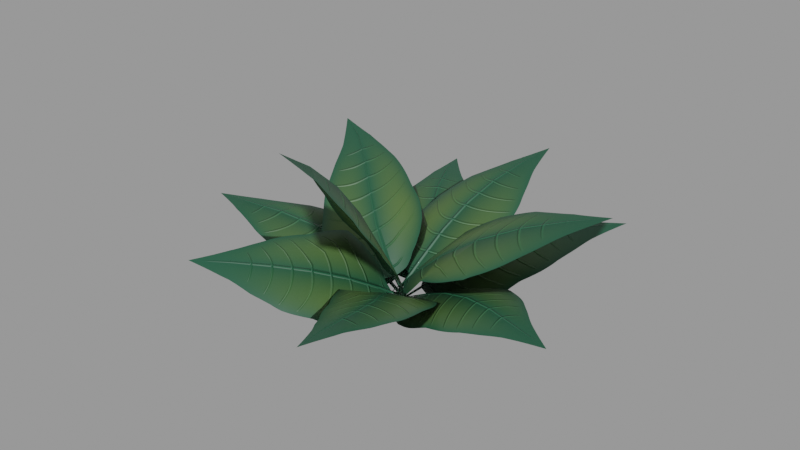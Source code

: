 # Source: plant_77fad30e-3d04-429f-8332-249c8c6fc2e5.blend  (saved by Blender 3.5.10; exported with 4.5.12 LTS)
import bpy
from mathutils import Matrix  # noqa: F401  (used for matrix-valued properties, if any)

bpy.ops.wm.read_factory_settings(use_empty=True)
scene = bpy.context.scene
scene.name = 'upload'

# ---- collections
col_plant = bpy.data.collections.new('Plant'); scene.collection.children.link(col_plant)

# ---- materials (node trees are filled in below, after node groups)
mat_leaf_004 = bpy.data.materials.new('leaf.004')
mat_leaf_004.use_transparent_shadow = False

# ---- material node trees
mat_leaf_004.use_nodes = True; mat_leaf_004.node_tree.nodes.clear()
_N = mat_leaf_004.node_tree.nodes; _L = mat_leaf_004.node_tree.links
n0 = _N.new('NodeFrame'); n0.name = 'Frame.002'; n0.location = (-58, -143)
n0.label = 'stem shape'
n0.width = 641
n1 = _N.new('NodeFrame'); n1.name = 'Frame.001'; n1.location = (-137, 569)
n1.label = 'leaf shape'
n1.width = 680
n2 = _N.new('NodeFrame'); n2.name = 'Frame'; n2.location = (-38, 149)
n2.label = 'mirror'
n2.width = 391
n3 = _N.new('NodeFrame'); n3.name = 'Frame.003'; n3.location = (-1486, -538)
n3.label = 'veins'
n3.width = 3206
n4 = _N.new('ShaderNodeMapRange'); n4.name = 'Map Range.002'; n4.location = (471, -42)
n4.inputs[2].default_value = 0.5
n5 = _N.new('ShaderNodeMapRange'); n5.name = 'Map Range.001'; n5.location = (425, 100)
n5.interpolation_type = 'SMOOTHSTEP'
n5.inputs[2].default_value = 0.04
n5.inputs[3].default_value = 1.0
n5.inputs[4].default_value = 0.0
n6 = _N.new('ShaderNodeOutputMaterial'); n6.name = 'Material Output'; n6.location = (3290, 268)
n7 = _N.new('ShaderNodeSeparateXYZ'); n7.name = 'Separate XYZ'; n7.location = (-315, -152)
n8 = _N.new('ShaderNodeFloatCurve'); n8.name = 'Float Curve.001'; n8.location = (30, -30)
n8.label = 'centre vein shape'
n8.width = 360
_c = n8.mapping.curves[0]
while len(_c.points) > 2: _c.points.remove(_c.points[-1])
_c.points[0].location = (0.0, 0.34375); _c.points[0].handle_type = 'AUTO'
_c.points[1].location = (0.17353, 0.24375); _c.points[1].handle_type = 'AUTO'
_p = _c.points.new(0.35, 0.29375); _p.handle_type = 'AUTO'
_p = _c.points.new(1.0, 0.51875); _p.handle_type = 'AUTO'
n8.mapping.update()
n9 = _N.new('ShaderNodeMath'); n9.name = 'Math.006'; n9.location = (1216, 16)
n9.operation = 'GREATER_THAN'
n9.inputs[1].default_value = 0.0
n10 = _N.new('ShaderNodeValToRGB'); n10.name = 'ColorRamp.001'; n10.location = (1120, 458)
while len(n10.color_ramp.elements) > 1: n10.color_ramp.elements.remove(n10.color_ramp.elements[-1])
n10.color_ramp.elements[0].position = 0.0; n10.color_ramp.elements[0].color = (0.0, 0.0, 0.0, 1.0)
_e = n10.color_ramp.elements.new(0.3864); _e.color = (1.0, 1.0, 1.0, 1.0)
n11 = _N.new('ShaderNodeMath'); n11.name = 'Math.005'; n11.location = (685, 90)
n11.operation = 'SUBTRACT'
n12 = _N.new('ShaderNodeTexCoord'); n12.name = 'Texture Coordinate'; n12.location = (-693, 9)
n13 = _N.new('ShaderNodeMapRange'); n13.name = 'Map Range'; n13.location = (30, -83)
n13.inputs[3].default_value = -1.0
n14 = _N.new('ShaderNodeMath'); n14.name = 'Math.001'; n14.location = (221, -30)
n14.operation = 'ABSOLUTE'
n15 = _N.new('ShaderNodeMath'); n15.name = 'Math.002'; n15.location = (668, -260)
n15.operation = 'SUBTRACT'
n16 = _N.new('ShaderNodeMath'); n16.name = 'Math'; n16.location = (510, -199)
n16.operation = 'GREATER_THAN'
n17 = _N.new('ShaderNodeValToRGB'); n17.name = 'ColorRamp'; n17.location = (1386, 519)
n17.width = 244
while len(n17.color_ramp.elements) > 1: n17.color_ramp.elements.remove(n17.color_ramp.elements[-1])
n17.color_ramp.elements[0].position = 0.0; n17.color_ramp.elements[0].color = (0.009543, 0.07204, 0.0382, 1.0)
_e = n17.color_ramp.elements.new(0.2054); _e.color = (0.06399, 0.1233, 0.03274, 1.0)
n18 = _N.new('ShaderNodeMix'); n18.name = 'Mix.001'; n18.location = (2138, 268)
n18.data_type = 'RGBA'
n18.blend_type = 'ADD'
n19 = _N.new('ShaderNodeMapRange'); n19.name = 'Map Range.003'; n19.location = (2244, -157)
n19.width = 134
n19.interpolation_type = 'SMOOTHSTEP'
n19.inputs[3].default_value = -1.0
n20 = _N.new('ShaderNodeMath'); n20.name = 'Math.008'; n20.location = (2075, -215)
n20.operation = 'FRACT'
n21 = _N.new('ShaderNodeTexGradient'); n21.name = 'Gradient Texture'; n21.location = (1704, -289)
n21.gradient_type = 'SPHERICAL'
n22 = _N.new('ShaderNodeMapping'); n22.name = 'Mapping'; n22.location = (1264, -349)
n22.inputs[1].default_value = (-0.86, -0.5, 0.0)
n22.inputs[3].default_value = (0.26, 1.0, 1.0)
n23 = _N.new('ShaderNodeTexCoord'); n23.name = 'Texture Coordinate.001'; n23.location = (30, -354)
n24 = _N.new('ShaderNodeTexCoord'); n24.name = 'Texture Coordinate.002'; n24.location = (2282, -514)
n25 = _N.new('ShaderNodeSeparateXYZ'); n25.name = 'Separate XYZ.002'; n25.location = (2496, -559)
n26 = _N.new('ShaderNodeMath'); n26.name = 'Math.010'; n26.location = (2440, -238)
n26.operation = 'ABSOLUTE'
n27 = _N.new('ShaderNodeMath'); n27.name = 'Math.011'; n27.location = (392, -526)
n27.operation = 'GREATER_THAN'
n28 = _N.new('ShaderNodeSeparateXYZ'); n28.name = 'Separate XYZ.001'; n28.location = (215, -511)
n29 = _N.new('ShaderNodeMath'); n29.name = 'Math.009'; n29.location = (1894, -211)
n29.label = 'no of small veins'
n29.operation = 'MULTIPLY'
n29.inputs[1].default_value = 44.03
n30 = _N.new('ShaderNodeVectorRotate'); n30.name = 'Vector Rotate'; n30.location = (1044, -379)
n30.label = 'angle pf small veins'
n30.inputs[3].default_value = 0.05934
n31 = _N.new('ShaderNodeMix'); n31.name = 'Mix'; n31.location = (612, -541)
n31.label = 'separation'
n31.inputs[2].default_value = 1.0
n31.inputs[3].default_value = 1.0
n32 = _N.new('ShaderNodeMath'); n32.name = 'Math.012'; n32.location = (2444, -30)
n32.label = 'small vein visibilitty'
n32.operation = 'MULTIPLY'
n32.inputs[1].default_value = 1.0
n33 = _N.new('ShaderNodeMapRange'); n33.name = 'Map Range.004'; n33.location = (2681, -170)
n33.interpolation_type = 'SMOOTHSTEP'
n33.inputs[1].default_value = 0.97
n34 = _N.new('ShaderNodeMath'); n34.name = 'Math.013'; n34.location = (1622, 191)
n34.operation = 'MAXIMUM'
n35 = _N.new('ShaderNodeMath'); n35.name = 'Math.003'; n35.location = (803, 330)
n35.operation = 'MULTIPLY'
n36 = _N.new('ShaderNodeMath'); n36.name = 'Math.004'; n36.location = (1008, 185)
n36.operation = 'MAXIMUM'
n37 = _N.new('ShaderNodeMath'); n37.name = 'Math.015'; n37.location = (1690, -164)
n37.operation = 'MAXIMUM'
n38 = _N.new('ShaderNodeBump'); n38.name = 'Bump'; n38.location = (1968, -95)
n38.inputs[0].default_value = 0.4083
n38.inputs[1].default_value = 0.1
n38.inputs[2].default_value = 1.0
n39 = _N.new('ShaderNodeMapRange'); n39.name = 'Map Range.005'; n39.location = (595, 579)
n40 = _N.new('ShaderNodeMath'); n40.name = 'Math.014'; n40.location = (3036, -165)
n40.operation = 'SUBTRACT'
n41 = _N.new('ShaderNodeBsdfPrincipled'); n41.name = 'Principled BSDF'; n41.location = (2480, 239)
n41.subsurface_method = 'RANDOM_WALK_SKIN'
n41.inputs[3].default_value = 1.45
n41.inputs[27].default_value = (0.0, 0.0, 0.0, 1.0)
n41.inputs[28].default_value = 1.0
n42 = _N.new('ShaderNodeRGBCurve'); n42.name = 'RGB Curves'; n42.location = (2713, -502)
n42.label = 'smalll vein shape'
_c = n42.mapping.curves[3]
while len(_c.points) > 2: _c.points.remove(_c.points[-1])
_c.points[0].location = (0.0, 0.15); _c.points[0].handle_type = 'AUTO'
_c.points[1].location = (0.32727, 0.06875); _c.points[1].handle_type = 'AUTO'
_p = _c.points.new(0.69545, 0.05625); _p.handle_type = 'AUTO'
_p = _c.points.new(1.0, 0.2875); _p.handle_type = 'AUTO'
n42.mapping.update()
n43 = _N.new('ShaderNodeFloatCurve'); n43.name = 'Float Curve'; n43.location = (30, -30)
n43.label = 'leaf shape'
n43.width = 360
_c = n43.mapping.curves[0]
while len(_c.points) > 2: _c.points.remove(_c.points[-1])
_c.points[0].location = (0.1, 0.0); _c.points[0].handle_type = 'AUTO'
_c.points[1].location = (0.15882, 0.25); _c.points[1].handle_type = 'AUTO'
_p = _c.points.new(0.25588, 0.41875); _p.handle_type = 'AUTO'
_p = _c.points.new(0.37353, 0.48125); _p.handle_type = 'AUTO'
_p = _c.points.new(0.49706, 0.43125); _p.handle_type = 'AUTO'
_p = _c.points.new(0.60882, 0.375); _p.handle_type = 'AUTO'
_p = _c.points.new(0.71765, 0.26875); _p.handle_type = 'AUTO'
_p = _c.points.new(0.83235, 0.14375); _p.handle_type = 'AUTO'
_p = _c.points.new(1.0, 0.0); _p.handle_type = 'AUTO'
n43.mapping.update()
n44 = _N.new('ShaderNodeValToRGB'); n44.name = 'ColorRamp.002'; n44.location = (1842, 269)
while len(n44.color_ramp.elements) > 1: n44.color_ramp.elements.remove(n44.color_ramp.elements[-1])
n44.color_ramp.elements[0].position = 0.0; n44.color_ramp.elements[0].color = (0.0, 0.0, 0.0, 1.0)
_e = n44.color_ramp.elements.new(0.2182); _e.color = (0.01161, 0.04817, 0.01521, 1.0)
_e = n44.color_ramp.elements.new(0.7182); _e.color = (0.004809, 0.01141, 0.01872, 1.0)
n4.parent = n0
n8.parent = n0
n13.parent = n2
n14.parent = n2
n16.parent = n1
n19.parent = n3
n20.parent = n3
n21.parent = n3
n22.parent = n3
n23.parent = n3
n24.parent = n3
n25.parent = n3
n26.parent = n3
n27.parent = n3
n28.parent = n3
n29.parent = n3
n30.parent = n3
n31.parent = n3
n32.parent = n3
n33.parent = n3
n40.parent = n3
n42.parent = n3
n43.parent = n1
_L.new(n12.outputs[2], n7.inputs[0])
_L.new(n7.outputs[0], n43.inputs[1])
_L.new(n43.outputs[0], n16.inputs[0])
_L.new(n7.outputs[1], n13.inputs[0])
_L.new(n13.outputs[0], n14.inputs[0])
_L.new(n16.outputs[0], n15.inputs[0])
_L.new(n14.outputs[0], n5.inputs[0])
_L.new(n14.outputs[0], n16.inputs[1])
_L.new(n4.outputs[0], n11.inputs[1])
_L.new(n5.outputs[0], n11.inputs[0])
_L.new(n7.outputs[0], n8.inputs[1])
_L.new(n8.outputs[0], n4.inputs[0])
_L.new(n14.outputs[0], n15.inputs[1])
_L.new(n14.outputs[0], n35.inputs[1])
_L.new(n35.outputs[0], n36.inputs[0])
_L.new(n36.outputs[0], n9.inputs[0])
_L.new(n9.outputs[0], n41.inputs[4])
_L.new(n29.outputs[0], n20.inputs[0])
_L.new(n21.outputs[0], n29.inputs[0])
_L.new(n22.outputs[0], n21.inputs[0])
_L.new(n19.outputs[0], n26.inputs[0])
_L.new(n20.outputs[0], n19.inputs[0])
_L.new(n26.outputs[0], n33.inputs[0])
_L.new(n32.outputs[0], n33.inputs[4])
_L.new(n30.outputs[0], n22.inputs[0])
_L.new(n23.outputs[2], n30.inputs[0])
_L.new(n23.outputs[2], n28.inputs[0])
_L.new(n28.outputs[1], n27.inputs[0])
_L.new(n27.outputs[0], n31.inputs[0])
_L.new(n31.outputs[0], n30.inputs[1])
_L.new(n24.outputs[2], n25.inputs[0])
_L.new(n33.outputs[0], n40.inputs[0])
_L.new(n42.outputs[0], n40.inputs[1])
_L.new(n40.outputs[0], n34.inputs[1])
_L.new(n25.outputs[0], n42.inputs[1])
_L.new(n10.outputs[0], n17.inputs[0])
_L.new(n35.outputs[0], n10.inputs[0])
_L.new(n11.outputs[0], n34.inputs[0])
_L.new(n11.outputs[0], n36.inputs[1])
_L.new(n34.outputs[0], n44.inputs[0])
_L.new(n17.outputs[0], n18.inputs[6])
_L.new(n44.outputs[0], n18.inputs[7])
_L.new(n43.outputs[0], n39.inputs[0])
_L.new(n14.outputs[0], n39.inputs[1])
_L.new(n39.outputs[0], n35.inputs[0])
_L.new(n18.outputs[2], n41.inputs[0])
_L.new(n40.outputs[0], n37.inputs[1])
_L.new(n36.outputs[0], n37.inputs[0])
_L.new(n37.outputs[0], n38.inputs[3])
_L.new(n38.outputs[0], n41.inputs[5])
_L.new(n39.outputs[0], n32.inputs[0])
_L.new(n41.outputs[0], n6.inputs[0])
n6.is_active_output = True

# ---- meshes
me_plane_026 = bpy.data.meshes.new('Plane.026')
me_plane_026.from_pydata([(-0.5813, 0.01129, 0.3042), (-0.9118, -0.07775, 0.4282), (-1.247, -0.1778, 0.4997), (-1.582, -0.2521, 0.5185), (0.04808, 0.02604, -0.02167), (-1.914, -0.2664, 0.5008), (-1.944, -0.6729, 0.3589), (-0.01837, -0.4685, -0.1443), (0.06313, 0.5281, -0.13), (-1.862, 0.3236, 0.3732), (-0.2615, 0.04739, 0.1454), (-1.614, -0.6678, 0.3781), (-1.284, -0.6104, 0.3623), (-0.9552, -0.5297, 0.2944), (-0.6331, -0.4611, 0.1749), (-0.3213, -0.4461, 0.02125), (-1.532, 0.3288, 0.3924), (-1.202, 0.3861, 0.3766), (-0.8737, 0.4669, 0.3087), (-0.5516, 0.5355, 0.1892), (-0.2398, 0.5505, 0.03557), (0.5693, -0.1213, 0.3185), (0.8627, -0.2289, 0.4354), (1.161, -0.34, 0.4979), (1.466, -0.4435, 0.5124), (-0.01629, 0.04453, -0.02295), (1.783, -0.5304, 0.5015), (1.911, -0.01574, 0.3966), (0.1287, 0.527, -0.1238), (-0.09969, -0.4462, -0.1504), (1.683, -0.9889, 0.37), (0.2771, -0.02973, 0.1572), (1.595, 0.06829, 0.4074), (1.29, 0.1663, 0.3929), (0.9947, 0.2705, 0.3307), (0.7049, 0.3707, 0.2146), (0.4161, 0.4547, 0.05472), (1.367, -0.9049, 0.3809), (1.062, -0.8069, 0.3663), (0.7663, -0.7027, 0.3041), (0.4765, -0.6025, 0.188), (0.1877, -0.5185, 0.02812), (0.2232, -0.4846, 0.3446), (0.3849, -0.7745, 0.4799), (0.4758, -1.095, 0.5629), (0.5002, -1.429, 0.5995), (-0.01925, 0.065, -0.02776), (0.5306, -1.762, 0.6114), (1.066, -1.66, 0.6161), (0.462, 0.2446, -0.01666), (-0.4014, -0.1407, -0.2101), (0.1136, -1.847, 0.3768), (0.06338, -0.2164, 0.1671), (1.008, -1.352, 0.6043), (0.9498, -1.008, 0.568), (0.8367, -0.6534, 0.4857), (0.6716, -0.3244, 0.3518), (0.5376, -0.03249, 0.1763), (0.04938, -1.505, 0.365), (-0.002655, -1.197, 0.3286), (-0.06794, -0.8977, 0.3133), (-0.1551, -0.6039, 0.2967), (-0.2717, -0.3521, 0.1212), (-0.1989, -0.4729, 0.3369), (-0.3574, -0.7303, 0.4562), (-0.557, -0.9647, 0.528), (-0.7907, -1.177, 0.5656), (0.04564, 0.07077, -0.02355), (-1.037, -1.392, 0.5872), (-0.7538, -1.719, 0.2485), (0.4756, -0.1778, -0.1372), (-0.1853, 0.2788, 0.08875), (-1.367, -1.076, 0.7108), (-0.06943, -0.2018, 0.1711), (-0.5076, -1.495, 0.2385), (-0.2575, -1.273, 0.2261), (-0.02909, -1.03, 0.1909), (0.166, -0.7589, 0.1183), (0.3316, -0.468, 0.004687), (-1.137, -0.8543, 0.6835), (-0.9306, -0.6434, 0.6213), (-0.7105, -0.4005, 0.5812), (-0.4655, -0.1283, 0.5589), (-0.3186, 0.09644, 0.3638), (0.4199, 0.4166, 0.3515), (0.6466, 0.6421, 0.4874), (0.878, 0.8781, 0.5695), (1.11, 1.119, 0.6038), (-0.008861, 0.00225, -0.02529), (1.34, 1.362, 0.6128), (0.9724, 1.711, 0.5297), (-0.3508, 0.3779, -0.1022), (0.3735, -0.308, -0.1722), (1.697, 1.025, 0.4598), (0.2017, 0.2044, 0.1721), (0.7436, 1.47, 0.5208), (0.5151, 1.232, 0.4867), (0.2886, 1.001, 0.4052), (0.06776, 0.7819, 0.2707), (-0.1448, 0.5756, 0.09324), (1.468, 0.7842, 0.4509), (1.239, 0.5464, 0.4167), (1.013, 0.3156, 0.3353), (0.7921, 0.09604, 0.2007), (0.5795, -0.1103, 0.02329), (-0.1836, 0.5656, 0.3221), (-0.3269, 0.8393, 0.4414), (-0.4757, 1.117, 0.5063), (-0.6104, 1.406, 0.5232), (0.01752, -0.002958, -0.02366), (-0.7146, 1.714, 0.5148), (-1.147, 1.617, 0.3725), (-0.4684, -0.09676, -0.1617), (0.4981, 0.1551, -0.1133), (-0.1804, 1.869, 0.4209), (-0.06782, 0.286, 0.1586), (-1.048, 1.307, 0.3809), (-0.9227, 1.017, 0.3639), (-0.7854, 0.7389, 0.2993), (-0.6544, 0.4659, 0.1809), (-0.5513, 0.1864, 0.0189), (-0.08128, 1.559, 0.4293), (0.04387, 1.269, 0.4123), (0.1812, 0.9908, 0.3477), (0.3122, 0.7178, 0.2293), (0.4153, 0.4383, 0.0673), (-0.4068, 0.1678, 0.5059), (-0.6549, 0.3697, 0.6876), (-0.913, 0.5991, 0.8184), (-1.185, 0.8173, 0.9033), (0.09003, -0.03906, 0.04699), (-1.476, 0.9852, 0.9635), (-1.718, 0.4806, 0.7612), (-0.1594, -0.4458, -0.1436), (0.2539, 0.4256, 0.05163), (-1.303, 1.373, 0.9358), (-0.1604, 0.0326, 0.2843), (-1.427, 0.3222, 0.7015), (-1.154, 0.1219, 0.6175), (-0.8965, -0.08632, 0.4884), (-0.6499, -0.2655, 0.3093), (-0.4045, -0.3777, 0.09079), (-1.012, 1.215, 0.8761), (-0.7389, 1.015, 0.7921), (-0.4815, 0.8066, 0.663), (-0.2366, 0.6062, 0.5043), (0.003669, 0.4289, 0.3482), (0.0864, 0.4639, 0.501), (0.1415, 0.7433, 0.6752), (0.2028, 1.042, 0.7972), (0.2698, 1.358, 0.8722), (-0.01174, -0.05112, 0.05358), (0.3412, 1.686, 0.9219), (-0.137, 1.818, 0.7891), (-0.4854, 0.1061, -0.06863), (0.4905, -0.1098, -0.03759), (0.8389, 1.602, 0.8202), (0.03655, 0.2028, 0.2855), (-0.2076, 1.493, 0.7397), (-0.274, 1.181, 0.6655), (-0.3344, 0.8866, 0.545), (-0.3885, 0.6128, 0.3732), (-0.4375, 0.3567, 0.1606), (0.7683, 1.277, 0.7707), (0.702, 0.9648, 0.6965), (0.6415, 0.6706, 0.5761), (0.5874, 0.3968, 0.4042), (0.5384, 0.1407, 0.1916), (0.4153, 0.03012, 0.5471), (0.7171, 0.1179, 0.7588), (1.043, 0.2282, 0.9226), (1.376, 0.3405, 1.042), (-0.08497, -0.02831, 0.03572), (1.698, 0.4313, 1.138), (1.562, 0.8892, 1.131), (-0.1659, 0.479, 0.04446), (0.1012, -0.4516, -0.1505), (1.839, -0.04849, 0.922), (0.1498, -0.01649, 0.2988), (1.243, 0.8033, 1.036), (0.9189, 0.7002, 0.9179), (0.6047, 0.6006, 0.7567), (0.3157, 0.5243, 0.5484), (0.0632, 0.4889, 0.3035), (1.52, -0.1344, 0.8269), (1.196, -0.2375, 0.7086), (0.8618, -0.3283, 0.5748), (0.4879, -0.3657, 0.4822), (0.2723, -0.4067, 0.1895), (-0.01448, -0.277, 0.6489), (-0.08123, -0.4073, 0.9406), (-0.1734, -0.5596, 1.194), (-0.2679, -0.7547, 1.403), (-0.01108, 0.03431, 0.03045), (-0.3383, -1.008, 1.579), (0.1403, -1.27, 1.353), (0.4014, -0.1728, -0.1366), (-0.5028, 0.1126, 0.06792), (-0.7952, -0.9882, 1.566), (0.006783, -0.1353, 0.3384), (0.2055, -1.012, 1.181), (0.2901, -0.8065, 0.9772), (0.3531, -0.6283, 0.754), (0.37, -0.4535, 0.5191), (0.3789, -0.3008, 0.2186), (-0.73, -0.7299, 1.394), (-0.6454, -0.5248, 1.19), (-0.5648, -0.3628, 0.9451), (-0.4911, -0.2046, 0.6721), (-0.431, -0.004097, 0.3968)], [], [(4, 10, 15, 7), (16, 9, 5, 3), (3, 5, 6, 11), (10, 0, 14, 15), (0, 1, 13, 14), (1, 2, 12, 13), (2, 3, 11, 12), (8, 20, 10, 4), (20, 19, 0, 10), (19, 18, 1, 0), (18, 17, 2, 1), (17, 16, 3, 2), (25, 31, 36, 28), (37, 30, 26, 24), (24, 26, 27, 32), (31, 21, 35, 36), (21, 22, 34, 35), (22, 23, 33, 34), (23, 24, 32, 33), (29, 41, 31, 25), (41, 40, 21, 31), (40, 39, 22, 21), (39, 38, 23, 22), (38, 37, 24, 23), (46, 52, 57, 49), (58, 51, 47, 45), (45, 47, 48, 53), (52, 42, 56, 57), (42, 43, 55, 56), (43, 44, 54, 55), (44, 45, 53, 54), (50, 62, 52, 46), (62, 61, 42, 52), (61, 60, 43, 42), (60, 59, 44, 43), (59, 58, 45, 44), (67, 73, 78, 70), (79, 72, 68, 66), (66, 68, 69, 74), (73, 63, 77, 78), (63, 64, 76, 77), (64, 65, 75, 76), (65, 66, 74, 75), (71, 83, 73, 67), (83, 82, 63, 73), (82, 81, 64, 63), (81, 80, 65, 64), (80, 79, 66, 65), (88, 94, 99, 91), (100, 93, 89, 87), (87, 89, 90, 95), (94, 84, 98, 99), (84, 85, 97, 98), (85, 86, 96, 97), (86, 87, 95, 96), (92, 104, 94, 88), (104, 103, 84, 94), (103, 102, 85, 84), (102, 101, 86, 85), (101, 100, 87, 86), (109, 115, 120, 112), (121, 114, 110, 108), (108, 110, 111, 116), (115, 105, 119, 120), (105, 106, 118, 119), (106, 107, 117, 118), (107, 108, 116, 117), (113, 125, 115, 109), (125, 124, 105, 115), (124, 123, 106, 105), (123, 122, 107, 106), (122, 121, 108, 107), (130, 136, 141, 133), (142, 135, 131, 129), (129, 131, 132, 137), (136, 126, 140, 141), (126, 127, 139, 140), (127, 128, 138, 139), (128, 129, 137, 138), (134, 146, 136, 130), (146, 145, 126, 136), (145, 144, 127, 126), (144, 143, 128, 127), (143, 142, 129, 128), (151, 157, 162, 154), (163, 156, 152, 150), (150, 152, 153, 158), (157, 147, 161, 162), (147, 148, 160, 161), (148, 149, 159, 160), (149, 150, 158, 159), (155, 167, 157, 151), (167, 166, 147, 157), (166, 165, 148, 147), (165, 164, 149, 148), (164, 163, 150, 149), (172, 178, 183, 175), (184, 177, 173, 171), (171, 173, 174, 179), (178, 168, 182, 183), (168, 169, 181, 182), (169, 170, 180, 181), (170, 171, 179, 180), (176, 188, 178, 172), (188, 187, 168, 178), (187, 186, 169, 168), (186, 185, 170, 169), (185, 184, 171, 170), (193, 199, 204, 196), (205, 198, 194, 192), (192, 194, 195, 200), (199, 189, 203, 204), (189, 190, 202, 203), (190, 191, 201, 202), (191, 192, 200, 201), (197, 209, 199, 193), (209, 208, 189, 199), (208, 207, 190, 189), (207, 206, 191, 190), (206, 205, 192, 191)])
me_plane_026.polygons.foreach_set('use_smooth', [True] * 120)
_uv = me_plane_026.uv_layers.new(name='UVMap')
_uv.uv.foreach_set('vector', [0.0, 0.5, 0.1667, 0.5, 0.1667, 0.75, 0.0, 0.75, 0.8333, 0.25, 1.0, 0.25, 1.0, 0.5, 0.8333, 0.5, 0.8333, 0.5, 1.0, 0.5, 1.0, 0.75, 0.8333, 0.75, 0.1667, 0.5, 0.3333, 0.5, 0.3333, 0.75, 0.1667, 0.75, 0.3333, 0.5, 0.5, 0.5, 0.5, 0.75, 0.3333, 0.75, 0.5, 0.5, 0.6667, 0.5, 0.6667, 0.75, 0.5, 0.75, 0.6667, 0.5, 0.8333, 0.5, 0.8333, 0.75, 0.6667, 0.75, 0.0, 0.25, 0.1667, 0.25, 0.1667, 0.5, 0.0, 0.5, 0.1667, 0.25, 0.3333, 0.25, 0.3333, 0.5, 0.1667, 0.5, 0.3333, 0.25, 0.5, 0.25, 0.5, 0.5, 0.3333, 0.5, 0.5, 0.25, 0.6667, 0.25, 0.6667, 0.5, 0.5, 0.5, 0.6667, 0.25, 0.8333, 0.25, 0.8333, 0.5, 0.6667, 0.5, 0.0, 0.5, 0.1667, 0.5, 0.1667, 0.75, 0.0, 0.75, 0.8333, 0.25, 1.0, 0.25, 1.0, 0.5, 0.8333, 0.5, 0.8333, 0.5, 1.0, 0.5, 1.0, 0.75, 0.8333, 0.75, 0.1667, 0.5, 0.3333, 0.5, 0.3333, 0.75, 0.1667, 0.75, 0.3333, 0.5, 0.5, 0.5, 0.5, 0.75, 0.3333, 0.75, 0.5, 0.5, 0.6667, 0.5, 0.6667, 0.75, 0.5, 0.75, 0.6667, 0.5, 0.8333, 0.5, 0.8333, 0.75, 0.6667, 0.75, 0.0, 0.25, 0.1667, 0.25, 0.1667, 0.5, 0.0, 0.5, 0.1667, 0.25, 0.3333, 0.25, 0.3333, 0.5, 0.1667, 0.5, 0.3333, 0.25, 0.5, 0.25, 0.5, 0.5, 0.3333, 0.5, 0.5, 0.25, 0.6667, 0.25, 0.6667, 0.5, 0.5, 0.5, 0.6667, 0.25, 0.8333, 0.25, 0.8333, 0.5, 0.6667, 0.5, 0.0, 0.5, 0.1667, 0.5, 0.1667, 0.75, 0.0, 0.75, 0.8333, 0.25, 1.0, 0.25, 1.0, 0.5, 0.8333, 0.5, 0.8333, 0.5, 1.0, 0.5, 1.0, 0.75, 0.8333, 0.75, 0.1667, 0.5, 0.3333, 0.5, 0.3333, 0.75, 0.1667, 0.75, 0.3333, 0.5, 0.5, 0.5, 0.5, 0.75, 0.3333, 0.75, 0.5, 0.5, 0.6667, 0.5, 0.6667, 0.75, 0.5, 0.75, 0.6667, 0.5, 0.8333, 0.5, 0.8333, 0.75, 0.6667, 0.75, 0.0, 0.25, 0.1667, 0.25, 0.1667, 0.5, 0.0, 0.5, 0.1667, 0.25, 0.3333, 0.25, 0.3333, 0.5, 0.1667, 0.5, 0.3333, 0.25, 0.5, 0.25, 0.5, 0.5, 0.3333, 0.5, 0.5, 0.25, 0.6667, 0.25, 0.6667, 0.5, 0.5, 0.5, 0.6667, 0.25, 0.8333, 0.25, 0.8333, 0.5, 0.6667, 0.5, 0.0, 0.5, 0.1667, 0.5, 0.1667, 0.75, 0.0, 0.75, 0.8333, 0.25, 1.0, 0.25, 1.0, 0.5, 0.8333, 0.5, 0.8333, 0.5, 1.0, 0.5, 1.0, 0.75, 0.8333, 0.75, 0.1667, 0.5, 0.3333, 0.5, 0.3333, 0.75, 0.1667, 0.75, 0.3333, 0.5, 0.5, 0.5, 0.5, 0.75, 0.3333, 0.75, 0.5, 0.5, 0.6667, 0.5, 0.6667, 0.75, 0.5, 0.75, 0.6667, 0.5, 0.8333, 0.5, 0.8333, 0.75, 0.6667, 0.75, 0.0, 0.25, 0.1667, 0.25, 0.1667, 0.5, 0.0, 0.5, 0.1667, 0.25, 0.3333, 0.25, 0.3333, 0.5, 0.1667, 0.5, 0.3333, 0.25, 0.5, 0.25, 0.5, 0.5, 0.3333, 0.5, 0.5, 0.25, 0.6667, 0.25, 0.6667, 0.5, 0.5, 0.5, 0.6667, 0.25, 0.8333, 0.25, 0.8333, 0.5, 0.6667, 0.5, 0.0, 0.5, 0.1667, 0.5, 0.1667, 0.75, 0.0, 0.75, 0.8333, 0.25, 1.0, 0.25, 1.0, 0.5, 0.8333, 0.5, 0.8333, 0.5, 1.0, 0.5, 1.0, 0.75, 0.8333, 0.75, 0.1667, 0.5, 0.3333, 0.5, 0.3333, 0.75, 0.1667, 0.75, 0.3333, 0.5, 0.5, 0.5, 0.5, 0.75, 0.3333, 0.75, 0.5, 0.5, 0.6667, 0.5, 0.6667, 0.75, 0.5, 0.75, 0.6667, 0.5, 0.8333, 0.5, 0.8333, 0.75, 0.6667, 0.75, 0.0, 0.25, 0.1667, 0.25, 0.1667, 0.5, 0.0, 0.5, 0.1667, 0.25, 0.3333, 0.25, 0.3333, 0.5, 0.1667, 0.5, 0.3333, 0.25, 0.5, 0.25, 0.5, 0.5, 0.3333, 0.5, 0.5, 0.25, 0.6667, 0.25, 0.6667, 0.5, 0.5, 0.5, 0.6667, 0.25, 0.8333, 0.25, 0.8333, 0.5, 0.6667, 0.5, 0.0, 0.5, 0.1667, 0.5, 0.1667, 0.75, 0.0, 0.75, 0.8333, 0.25, 1.0, 0.25, 1.0, 0.5, 0.8333, 0.5, 0.8333, 0.5, 1.0, 0.5, 1.0, 0.75, 0.8333, 0.75, 0.1667, 0.5, 0.3333, 0.5, 0.3333, 0.75, 0.1667, 0.75, 0.3333, 0.5, 0.5, 0.5, 0.5, 0.75, 0.3333, 0.75, 0.5, 0.5, 0.6667, 0.5, 0.6667, 0.75, 0.5, 0.75, 0.6667, 0.5, 0.8333, 0.5, 0.8333, 0.75, 0.6667, 0.75, 0.0, 0.25, 0.1667, 0.25, 0.1667, 0.5, 0.0, 0.5, 0.1667, 0.25, 0.3333, 0.25, 0.3333, 0.5, 0.1667, 0.5, 0.3333, 0.25, 0.5, 0.25, 0.5, 0.5, 0.3333, 0.5, 0.5, 0.25, 0.6667, 0.25, 0.6667, 0.5, 0.5, 0.5, 0.6667, 0.25, 0.8333, 0.25, 0.8333, 0.5, 0.6667, 0.5, 0.0, 0.5, 0.1667, 0.5, 0.1667, 0.75, 0.0, 0.75, 0.8333, 0.25, 1.0, 0.25, 1.0, 0.5, 0.8333, 0.5, 0.8333, 0.5, 1.0, 0.5, 1.0, 0.75, 0.8333, 0.75, 0.1667, 0.5, 0.3333, 0.5, 0.3333, 0.75, 0.1667, 0.75, 0.3333, 0.5, 0.5, 0.5, 0.5, 0.75, 0.3333, 0.75, 0.5, 0.5, 0.6667, 0.5, 0.6667, 0.75, 0.5, 0.75, 0.6667, 0.5, 0.8333, 0.5, 0.8333, 0.75, 0.6667, 0.75, 0.0, 0.25, 0.1667, 0.25, 0.1667, 0.5, 0.0, 0.5, 0.1667, 0.25, 0.3333, 0.25, 0.3333, 0.5, 0.1667, 0.5, 0.3333, 0.25, 0.5, 0.25, 0.5, 0.5, 0.3333, 0.5, 0.5, 0.25, 0.6667, 0.25, 0.6667, 0.5, 0.5, 0.5, 0.6667, 0.25, 0.8333, 0.25, 0.8333, 0.5, 0.6667, 0.5, 0.0, 0.5, 0.1667, 0.5, 0.1667, 0.75, 0.0, 0.75, 0.8333, 0.25, 1.0, 0.25, 1.0, 0.5, 0.8333, 0.5, 0.8333, 0.5, 1.0, 0.5, 1.0, 0.75, 0.8333, 0.75, 0.1667, 0.5, 0.3333, 0.5, 0.3333, 0.75, 0.1667, 0.75, 0.3333, 0.5, 0.5, 0.5, 0.5, 0.75, 0.3333, 0.75, 0.5, 0.5, 0.6667, 0.5, 0.6667, 0.75, 0.5, 0.75, 0.6667, 0.5, 0.8333, 0.5, 0.8333, 0.75, 0.6667, 0.75, 0.0, 0.25, 0.1667, 0.25, 0.1667, 0.5, 0.0, 0.5, 0.1667, 0.25, 0.3333, 0.25, 0.3333, 0.5, 0.1667, 0.5, 0.3333, 0.25, 0.5, 0.25, 0.5, 0.5, 0.3333, 0.5, 0.5, 0.25, 0.6667, 0.25, 0.6667, 0.5, 0.5, 0.5, 0.6667, 0.25, 0.8333, 0.25, 0.8333, 0.5, 0.6667, 0.5, 0.0, 0.5, 0.1667, 0.5, 0.1667, 0.75, 0.0, 0.75, 0.8333, 0.25, 1.0, 0.25, 1.0, 0.5, 0.8333, 0.5, 0.8333, 0.5, 1.0, 0.5, 1.0, 0.75, 0.8333, 0.75, 0.1667, 0.5, 0.3333, 0.5, 0.3333, 0.75, 0.1667, 0.75, 0.3333, 0.5, 0.5, 0.5, 0.5, 0.75, 0.3333, 0.75, 0.5, 0.5, 0.6667, 0.5, 0.6667, 0.75, 0.5, 0.75, 0.6667, 0.5, 0.8333, 0.5, 0.8333, 0.75, 0.6667, 0.75, 0.0, 0.25, 0.1667, 0.25, 0.1667, 0.5, 0.0, 0.5, 0.1667, 0.25, 0.3333, 0.25, 0.3333, 0.5, 0.1667, 0.5, 0.3333, 0.25, 0.5, 0.25, 0.5, 0.5, 0.3333, 0.5, 0.5, 0.25, 0.6667, 0.25, 0.6667, 0.5, 0.5, 0.5, 0.6667, 0.25, 0.8333, 0.25, 0.8333, 0.5, 0.6667, 0.5, 0.0, 0.5, 0.1667, 0.5, 0.1667, 0.75, 0.0, 0.75, 0.8333, 0.25, 1.0, 0.25, 1.0, 0.5, 0.8333, 0.5, 0.8333, 0.5, 1.0, 0.5, 1.0, 0.75, 0.8333, 0.75, 0.1667, 0.5, 0.3333, 0.5, 0.3333, 0.75, 0.1667, 0.75, 0.3333, 0.5, 0.5, 0.5, 0.5, 0.75, 0.3333, 0.75, 0.5, 0.5, 0.6667, 0.5, 0.6667, 0.75, 0.5, 0.75, 0.6667, 0.5, 0.8333, 0.5, 0.8333, 0.75, 0.6667, 0.75, 0.0, 0.25, 0.1667, 0.25, 0.1667, 0.5, 0.0, 0.5, 0.1667, 0.25, 0.3333, 0.25, 0.3333, 0.5, 0.1667, 0.5, 0.3333, 0.25, 0.5, 0.25, 0.5, 0.5, 0.3333, 0.5, 0.5, 0.25, 0.6667, 0.25, 0.6667, 0.5, 0.5, 0.5, 0.6667, 0.25, 0.8333, 0.25, 0.8333, 0.5, 0.6667, 0.5])
me_plane_026.materials.append(mat_leaf_004)
me_plane_026.update()

# ---- objects
ob_plant = bpy.data.objects.new('Plant', None)
ob_plane_012 = bpy.data.objects.new('Plane.012', me_plane_026)

# ---- transforms, parenting, visibility, modifiers, constraints
ob_plant.location = (0.0, 0.0, 0.0)
ob_plane_012.parent = ob_plant
ob_plane_012.location = (0.0, 0.0, 0.0)
ob_plane_012.scale = (0.1, 0.1, 0.1)
_m = ob_plane_012.modifiers.new('Decimate', 'DECIMATE')
_m.show_render = False
_m.ratio = 0.3228

# ---- collection membership
scene.collection.objects.link(ob_plant)
scene.collection.objects.link(ob_plane_012)
col_plant.objects.link(ob_plant)
col_plant.objects.link(ob_plane_012)

# ---- scene / render settings (as saved in the file)
scene.frame_start = 1; scene.frame_end = 250; scene.frame_set(1)
scene.render.engine = 'BLENDER_EEVEE_NEXT'
scene.render.image_settings.exr_codec = 'NONE'
scene.render.simplify_subdivision_render = 0
scene.render.simplify_child_particles_render = 0.0
scene.cycles.sampling_pattern = 'TABULATED_SOBOL'
scene.eevee.use_shadows = False
scene.view_settings.view_transform = 'Filmic'
bpy.context.view_layer.update()

# ---- added for rendering (the .blend has no active camera and no usable light): camera, sun + grey world if the file has none
cam_auto = bpy.data.cameras.new('AutoCamera')
cam_auto.lens = 50.0
cam_auto.sensor_width = 36.0
cam_auto.clip_end = 1000.0
ob_auto_camera = bpy.data.objects.new('AutoCamera', cam_auto)
scene.collection.objects.link(ob_auto_camera)
ob_auto_camera.location = (0.520714, -0.625728, 0.486305)
ob_auto_camera.rotation_euler = (1.09748, -7.21219e-08, 0.694738)
scene.camera = ob_auto_camera
light_auto_sun = bpy.data.lights.new('AutoSun', 'SUN')
light_auto_sun.energy = 3.0
light_auto_sun.angle = 0.0523599
ob_auto_sun = bpy.data.objects.new('AutoSun', light_auto_sun)
scene.collection.objects.link(ob_auto_sun)
ob_auto_sun.rotation_euler = (0.872665, 0.174533, 0.523599)
if scene.world is None:
    world_auto = bpy.data.worlds.new('AutoWorld')
    world_auto.color = (0.3, 0.3, 0.3)
    scene.world = world_auto
bpy.context.view_layer.update()
